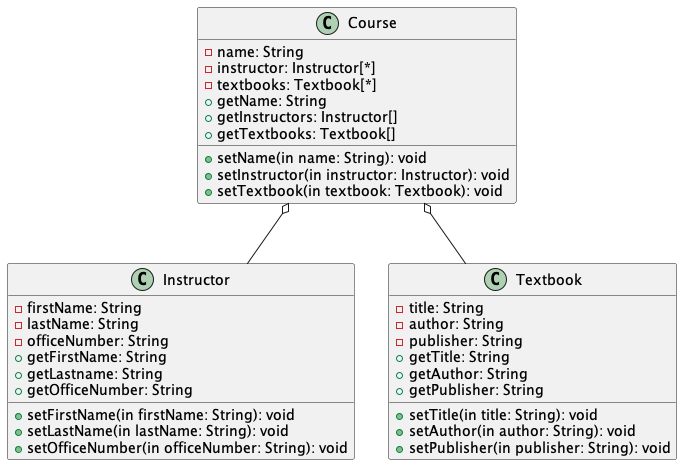

The diagram above was rendered by PlantUML. Its source (embedded in the PNG):
@startuml

class Course{
- name: String
- instructor: Instructor[*]
- textbooks: Textbook[*]
+ getName: String
+ setName(in name: String): void
+ getInstructors: Instructor[]
+ setInstructor(in instructor: Instructor): void
+ getTextbooks: Textbook[]
+ setTextbook(in textbook: Textbook): void
}

class Instructor{
- firstName: String
- lastName: String
- officeNumber: String
+ getFirstName: String
+ getLastname: String
+ getOfficeNumber: String
+ setFirstName(in firstName: String): void
+ setLastName(in lastName: String): void
+ setOfficeNumber(in officeNumber: String): void
}

class Textbook{
- title: String
- author: String
- publisher: String
+ getTitle: String
+ setTitle(in title: String): void
+ getAuthor: String
+ setAuthor(in author: String): void
+ getPublisher: String
+ setPublisher(in publisher: String): void
}

Course o-- Instructor
Course o-- Textbook

@enduml